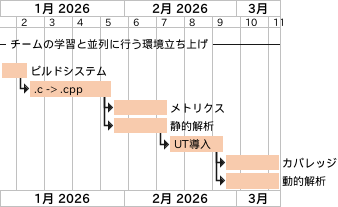

The diagram above was rendered by PlantUML. Its source (embedded in the PNG):
@startgantt

scale max 700 width
printscale weekly
Project starts the 2026-1-1
language ja

-- チームの学習と並列に行う環境立ち上げ --
[ビルドシステム] lasts 1 weeks and is colored in #F8CBAD
[.c -> .cpp] starts after [ビルドシステム]'s end and lasts 3 weeks and is colored in #F8CBAD
[メトリクス] starts after [.c -> .cpp]'s end and lasts 2 weeks and is colored in #F8CBAD
[静的解析] starts after [.c -> .cpp]'s end and lasts 2 weeks and is colored in #F8CBAD
[UT導入] starts after [静的解析]'s end and lasts 2 weeks and is colored in #F8CBAD
[カバレッジ] starts after [UT導入]'s end and lasts 2 weeks and is colored in #F8CBAD
[動的解析] starts after [UT導入]'s end and lasts 2 weeks and is colored in #F8CBAD
@endgantt